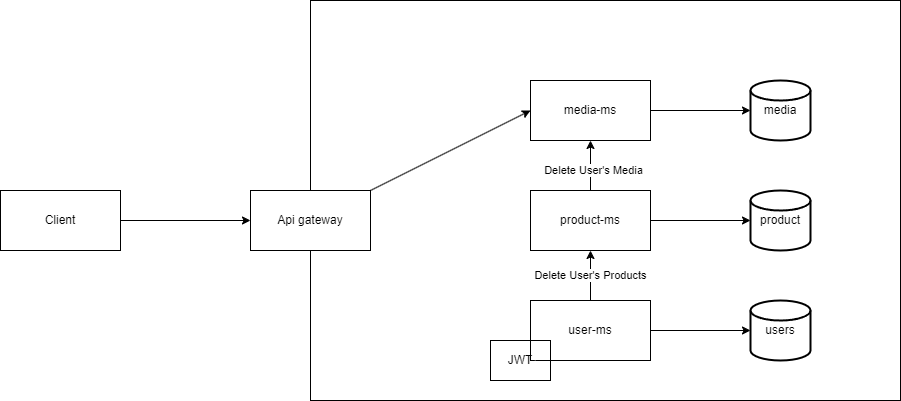

The diagram above was exported from draw.io. Its source (the exported page's mxGraphModel, read from the mxfile embedded in the PNG):
<mxGraphModel dx="911" dy="383" grid="1" gridSize="20" guides="1" tooltips="1" connect="1" arrows="1" fold="1" page="0" pageScale="1" pageWidth="850" pageHeight="1100" background="none" math="0" shadow="0">
  <root>
    <mxCell id="0" />
    <mxCell id="1" parent="0" />
    <mxCell id="4" style="edgeStyle=none;html=1;" parent="1" source="2" target="3" edge="1">
      <mxGeometry relative="1" as="geometry" />
    </mxCell>
    <mxCell id="2" value="Client" style="rounded=0;whiteSpace=wrap;html=1;" parent="1" vertex="1">
      <mxGeometry x="90" y="350" width="120" height="60" as="geometry" />
    </mxCell>
    <mxCell id="7" style="edgeStyle=none;html=1;entryX=0;entryY=0.5;entryDx=0;entryDy=0;" parent="1" source="3" target="6" edge="1">
      <mxGeometry relative="1" as="geometry" />
    </mxCell>
    <mxCell id="9" style="edgeStyle=none;html=1;entryX=0;entryY=0.5;entryDx=0;entryDy=0;" parent="1" source="3" target="8" edge="1">
      <mxGeometry relative="1" as="geometry" />
    </mxCell>
    <mxCell id="5" value="" style="rounded=0;whiteSpace=wrap;html=1;glass=0;fillStyle=solid;" parent="1" vertex="1">
      <mxGeometry x="400" y="160" width="590" height="400" as="geometry" />
    </mxCell>
    <mxCell id="19" style="edgeStyle=none;html=1;entryX=0;entryY=0.5;entryDx=0;entryDy=0;entryPerimeter=0;" parent="1" source="6" target="18" edge="1">
      <mxGeometry relative="1" as="geometry" />
    </mxCell>
    <mxCell id="29" value="Delete User's Products" style="edgeStyle=none;html=1;entryX=0.5;entryY=1;entryDx=0;entryDy=0;" parent="1" source="6" target="8" edge="1">
      <mxGeometry relative="1" as="geometry" />
    </mxCell>
    <mxCell id="6" value="user-ms" style="rounded=0;whiteSpace=wrap;html=1;glass=0;sketch=0;fillStyle=dashed;" parent="1" vertex="1">
      <mxGeometry x="620" y="460" width="120" height="60" as="geometry" />
    </mxCell>
    <mxCell id="21" style="edgeStyle=none;html=1;entryX=0;entryY=0.5;entryDx=0;entryDy=0;entryPerimeter=0;" parent="1" source="8" target="20" edge="1">
      <mxGeometry relative="1" as="geometry" />
    </mxCell>
    <mxCell id="8" value="product-ms" style="whiteSpace=wrap;html=1;rounded=0;glass=0;sketch=0;fillStyle=dashed;" parent="1" vertex="1">
      <mxGeometry x="620" y="350" width="120" height="60" as="geometry" />
    </mxCell>
    <mxCell id="11" style="edgeStyle=none;html=1;entryX=0;entryY=0.5;entryDx=0;entryDy=0;" parent="1" source="3" target="10" edge="1">
      <mxGeometry relative="1" as="geometry" />
    </mxCell>
    <mxCell id="3" value="Api gateway" style="whiteSpace=wrap;html=1;" parent="1" vertex="1">
      <mxGeometry x="340" y="350" width="120" height="60" as="geometry" />
    </mxCell>
    <mxCell id="23" style="edgeStyle=none;html=1;entryX=0;entryY=0.5;entryDx=0;entryDy=0;entryPerimeter=0;" parent="1" source="10" target="22" edge="1">
      <mxGeometry relative="1" as="geometry" />
    </mxCell>
    <mxCell id="10" value="media-ms" style="whiteSpace=wrap;html=1;rounded=0;glass=0;sketch=0;fillStyle=dashed;" parent="1" vertex="1">
      <mxGeometry x="620" y="240" width="120" height="60" as="geometry" />
    </mxCell>
    <mxCell id="14" value="JWT" style="rounded=0;whiteSpace=wrap;html=1;glass=0;sketch=0;fillStyle=dashed;" parent="1" vertex="1">
      <mxGeometry x="580" y="500" width="60" height="40" as="geometry" />
    </mxCell>
    <mxCell id="18" value="users" style="strokeWidth=2;html=1;shape=mxgraph.flowchart.database;whiteSpace=wrap;rounded=0;glass=0;sketch=0;fillStyle=dashed;" parent="1" vertex="1">
      <mxGeometry x="840" y="460" width="60" height="60" as="geometry" />
    </mxCell>
    <mxCell id="20" value="product" style="strokeWidth=2;html=1;shape=mxgraph.flowchart.database;whiteSpace=wrap;rounded=0;glass=0;sketch=0;fillStyle=dashed;" parent="1" vertex="1">
      <mxGeometry x="840" y="350" width="60" height="60" as="geometry" />
    </mxCell>
    <mxCell id="22" value="media" style="strokeWidth=2;html=1;shape=mxgraph.flowchart.database;whiteSpace=wrap;rounded=0;glass=0;sketch=0;fillStyle=dashed;" parent="1" vertex="1">
      <mxGeometry x="840" y="240" width="60" height="60" as="geometry" />
    </mxCell>
    <mxCell id="33" value="&lt;br&gt;&lt;br style=&quot;border-color: rgb(0, 0, 0); color: rgb(240, 240, 240); font-family: Helvetica; font-size: 11px; font-style: normal; font-variant-ligatures: normal; font-variant-caps: normal; font-weight: 400; letter-spacing: normal; orphans: 2; text-align: center; text-indent: 0px; text-transform: none; widows: 2; word-spacing: 0px; -webkit-text-stroke-width: 0px; text-decoration-thickness: initial; text-decoration-style: initial; text-decoration-color: initial;&quot;&gt;&lt;br&gt;" style="edgeStyle=none;html=1;entryX=0.5;entryY=1;entryDx=0;entryDy=0;" parent="1" source="8" target="10" edge="1">
      <mxGeometry relative="1" as="geometry" />
    </mxCell>
    <mxCell id="38" value="Delete User's Media" style="edgeLabel;html=1;align=center;verticalAlign=middle;resizable=0;points=[];" parent="33" vertex="1" connectable="0">
      <mxGeometry x="-0.5067" y="-2" relative="1" as="geometry">
        <mxPoint y="-9" as="offset" />
      </mxGeometry>
    </mxCell>
  </root>
</mxGraphModel>